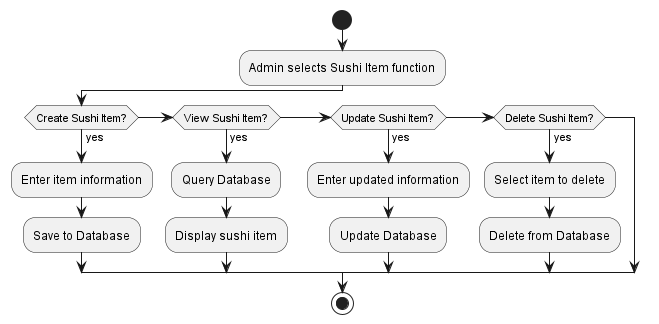

The diagram above was rendered by PlantUML. Its source (embedded in the PNG):
@startuml
start
:Admin selects Sushi Item function;
if (Create Sushi Item?) then (yes)
  :Enter item information;
  :Save to Database;
elseif (View Sushi Item?) then (yes)
  :Query Database;
  :Display sushi item;
elseif (Update Sushi Item?) then (yes)
  :Enter updated information;
  :Update Database;
elseif (Delete Sushi Item?) then (yes)
  :Select item to delete;
  :Delete from Database;
endif
stop
@enduml